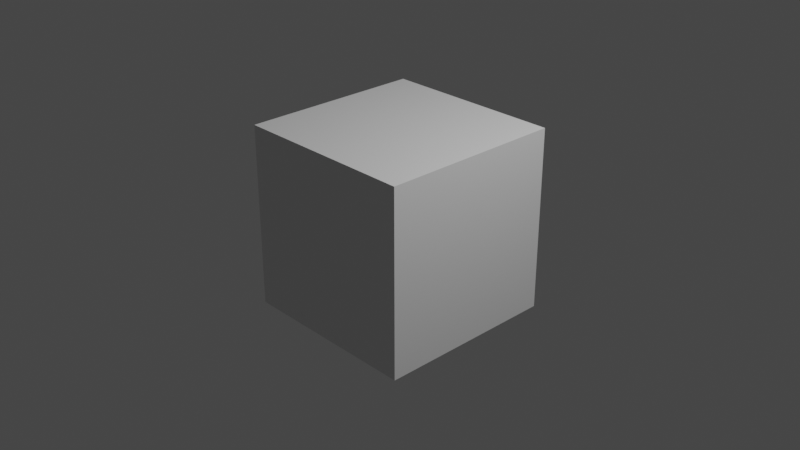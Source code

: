 # Source: blend.blend  (saved by Blender 3.3.6; exported with 4.5.12 LTS)
import bpy
from mathutils import Matrix  # noqa: F401  (used for matrix-valued properties, if any)

bpy.ops.wm.read_factory_settings(use_empty=True)
scene = bpy.context.scene
scene.name = 'Scene'

# ---- collections
col_collection = bpy.data.collections.new('Collection'); scene.collection.children.link(col_collection)

# ---- materials (node trees are filled in below, after node groups)
mat_material = bpy.data.materials.new('Material')
mat_material.alpha_threshold = 0.0
mat_material.use_transparent_shadow = False
mat_material.roughness = 0.5
mat_material.line_color = (0.0, 0.0, 0.0, 1.0)

# ---- material node trees
mat_material.use_nodes = True; mat_material.node_tree.nodes.clear()
_N = mat_material.node_tree.nodes; _L = mat_material.node_tree.links
n0 = _N.new('ShaderNodeOutputMaterial'); n0.name = 'Material Output'; n0.location = (300, 300)
n1 = _N.new('ShaderNodeBsdfPrincipled'); n1.name = 'Principled BSDF'; n1.location = (10, 300)
n1.distribution = 'GGX'
n1.subsurface_method = 'RANDOM_WALK_SKIN'
n1.inputs[3].default_value = 1.45
n1.inputs[27].default_value = (0.0, 0.0, 0.0, 1.0)
n1.inputs[28].default_value = 1.0
_L.new(n1.outputs[0], n0.inputs[0])
n0.is_active_output = True

# ---- world
world_world = bpy.data.worlds.new('World'); scene.world = world_world
world_world.use_nodes = True; world_world.node_tree.nodes.clear()
_N = world_world.node_tree.nodes; _L = world_world.node_tree.links
n0 = _N.new('ShaderNodeOutputWorld'); n0.name = 'World Output'; n0.location = (300, 300)
n1 = _N.new('ShaderNodeBackground'); n1.name = 'Background'; n1.location = (10, 300)
n1.inputs[0].default_value = (0.05088, 0.05088, 0.05088, 1.0)
_L.new(n1.outputs[0], n0.inputs[0])
n0.is_active_output = True
world_world.color = (0.05088, 0.05088, 0.05088)
world_world.use_sun_shadow = False
world_world.sun_shadow_jitter_overblur = 0.0

# ---- cameras
cam_camera = bpy.data.cameras.new('Camera')
cam_camera.clip_end = 100.0
cam_camera.ortho_scale = 7.314

# ---- lights
light_light = bpy.data.lights.new('Light', 'POINT')
light_light.transmission_factor = 0.0
light_light.energy = 1000.0
light_light.shadow_soft_size = 0.1
light_light.shadow_maximum_resolution = 0.006
light_light.use_absolute_resolution = True

# ---- meshes
me_cube = bpy.data.meshes.new('Cube')
me_cube.from_pydata([(1.0, 1.0, 1.0), (1.0, 1.0, -1.0), (1.0, -1.0, 1.0), (1.0, -1.0, -1.0), (-1.0, 1.0, 1.0), (-1.0, 1.0, -1.0), (-1.0, -1.0, 1.0), (-1.0, -1.0, -1.0)], [], [(0, 4, 6, 2), (3, 2, 6, 7), (7, 6, 4, 5), (5, 1, 3, 7), (1, 0, 2, 3), (5, 4, 0, 1)])
_uv = me_cube.uv_layers.new(name='UVMap')
_uv.uv.foreach_set('vector', [0.625, 0.5, 0.875, 0.5, 0.875, 0.75, 0.625, 0.75, 0.375, 0.75, 0.625, 0.75, 0.625, 1.0, 0.375, 1.0, 0.375, 0.0, 0.625, 0.0, 0.625, 0.25, 0.375, 0.25, 0.125, 0.5, 0.375, 0.5, 0.375, 0.75, 0.125, 0.75, 0.375, 0.5, 0.625, 0.5, 0.625, 0.75, 0.375, 0.75, 0.375, 0.25, 0.625, 0.25, 0.625, 0.5, 0.375, 0.5])
me_cube.materials.append(mat_material)
me_cube.use_mirror_vertex_groups = False
me_cube.update()

# ---- objects
ob_cube = bpy.data.objects.new('Cube', me_cube)
ob_light = bpy.data.objects.new('Light', light_light)
ob_camera = bpy.data.objects.new('Camera', cam_camera)

# ---- transforms, parenting, visibility, modifiers, constraints
ob_cube.location = (0.0, 0.0, 0.0)
ob_cube.lock_rotations_4d = False
ob_cube.empty_display_type = 'ARROWS'
ob_cube.lineart.crease_threshold = 0.0
ob_light.location = (4.076, 1.005, 5.904)
ob_light.rotation_euler = (0.6503, 0.05522, 1.866)
ob_light.lock_rotations_4d = False
ob_light.empty_display_type = 'ARROWS'
ob_light.color = (0.0, 0.0, 0.0, 0.0)
ob_light.lineart.crease_threshold = 0.0
ob_camera.location = (7.359, -6.926, 4.958)
ob_camera.rotation_euler = (1.109, 0.0, 0.8149)
ob_camera.lock_rotations_4d = False
ob_camera.empty_display_type = 'ARROWS'
ob_camera.color = (0.0, 0.0, 0.0, 0.0)
ob_camera.display_type = 'WIRE'
ob_camera.lineart.crease_threshold = 0.0

# ---- collection membership
col_collection.objects.link(ob_cube)
col_collection.objects.link(ob_light)
col_collection.objects.link(ob_camera)

# ---- scene / render settings (as saved in the file)
scene.camera = ob_camera
scene.frame_start = 1; scene.frame_end = 250; scene.frame_set(1)
scene.render.engine = 'BLENDER_EEVEE_NEXT'
scene.cycles.sampling_pattern = 'TABULATED_SOBOL'
scene.cycles.use_light_tree = False
scene.view_settings.view_transform = 'Filmic'
bpy.context.view_layer.update()
